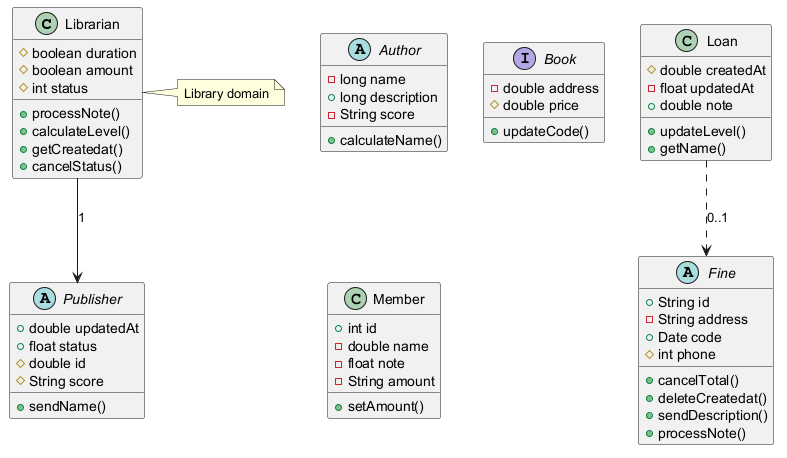

The diagram above was rendered by PlantUML. Its source (embedded in the PNG):
@startuml

class Librarian {
  #boolean duration
  #boolean amount
  #int status
  +processNote()
  +calculateLevel()
  +getCreatedat()
  +cancelStatus()
}
abstract class Author {
  -long name
  +long description
  -String score
  +calculateName()
}
abstract class Fine {
  +String id
  -String address
  +Date code
  #int phone
  +cancelTotal()
  +deleteCreatedat()
  +sendDescription()
  +processNote()
}
abstract class Publisher {
  +double updatedAt
  +float status
  #double id
  #String score
  +sendName()
}
class Loan {
  #double createdAt
  -float updatedAt
  +double note
  +updateLevel()
  +getName()
}
interface Book {
  -double address
  #double price
  +updateCode()
}
class Member {
  +int id
  -double name
  -float note
  -String amount
  +setAmount()
}
Loan ..> Fine : "0..1"
Librarian --> Publisher : "1"
note right of Librarian : Library domain
@enduml